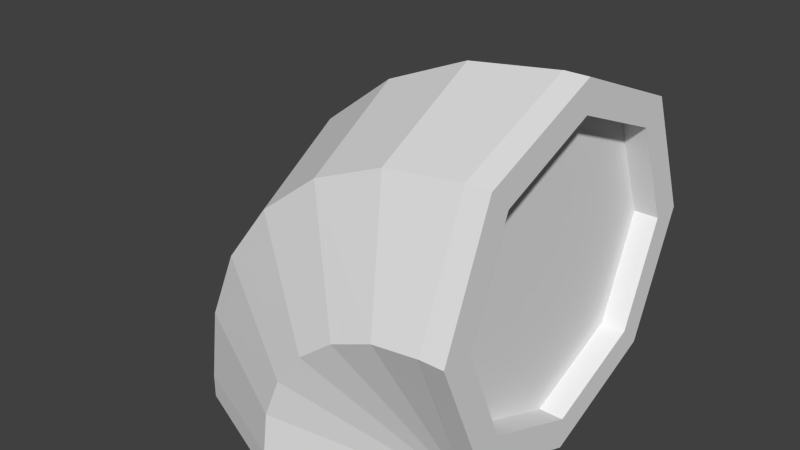 # Source: pipebend.blend  (saved by Blender 2.79.0; exported with 4.5.12 LTS)
import bpy
from mathutils import Matrix  # noqa: F401  (used for matrix-valued properties, if any)

bpy.ops.wm.read_factory_settings(use_empty=True)
scene = bpy.context.scene
scene.name = 'Scene'

# ---- collections
col_collection_1 = bpy.data.collections.new('Collection 1'); scene.collection.children.link(col_collection_1)

# ---- world
world_world = bpy.data.worlds.new('World'); scene.world = world_world
world_world.color = (0.05088, 0.05088, 0.05088)
world_world.use_sun_shadow = False
world_world.sun_shadow_jitter_overblur = 0.0
world_world.cycles.sampling_method = 'NONE'
world_world.cycles.sample_map_resolution = 256

# ---- meshes
me_cube_000 = bpy.data.meshes.new('Cube.000')
me_cube_000.from_pydata([(1.073e-06, 0.72, -0.25), (-0.1556, 0.6556, -0.25), (-0.22, 0.5, -0.25), (-0.1556, 0.3444, -0.25), (1.103e-06, 0.28, -0.25), (0.1556, 0.3444, -0.25), (0.22, 0.5, -0.25), (0.1556, 0.6556, -0.25), (1.073e-06, 0.72, -0.22), (-0.1556, 0.6556, -0.22), (-0.22, 0.5, -0.22), (-0.1556, 0.3444, -0.22), (1.103e-06, 0.28, -0.22), (0.1556, 0.3444, -0.22), (0.22, 0.5, -0.22), (0.1556, 0.6556, -0.22), (0.22, 0.72, 0.0), (0.22, 0.6556, 0.1556), (0.22, 0.28, -4.47e-08), (0.22, 0.3444, -0.1556), (0.22, 0.6556, -0.1556), (0.25, 0.72, 5.96e-08), (0.25, 0.6556, 0.1556), (0.25, 0.5, 0.22), (0.25, 0.3444, 0.1556), (0.25, 0.28, 0.0), (0.25, 0.3444, -0.1556), (0.25, 0.5, -0.22), (0.25, 0.6556, -0.1556), (0.22, 0.5, 0.22), (0.22, 0.3444, 0.1556), (0.25, 0.6808, 5.96e-08), (0.25, 0.6279, 0.1279), (0.25, 0.5, 0.1808), (0.25, 0.3721, 0.1279), (0.25, 0.3192, 0.0), (0.25, 0.3721, -0.1279), (0.25, 0.5, -0.1808), (0.25, 0.6279, -0.1279), (0.22, 0.6808, 5.96e-08), (0.22, 0.6279, 0.1279), (0.22, 0.5, 0.1808), (0.22, 0.3721, 0.1279), (0.22, 0.3192, 0.0), (0.22, 0.3721, -0.1279), (0.22, 0.5, -0.1808), (0.22, 0.6279, -0.1279), (1.073e-06, 0.6923, -0.25), (-0.136, 0.636, -0.25), (-0.1923, 0.5, -0.25), (-0.136, 0.364, -0.25), (1.103e-06, 0.3077, -0.25), (0.136, 0.364, -0.25), (0.1923, 0.5, -0.25), (0.136, 0.636, -0.25), (1.073e-06, 0.6923, -0.22), (-0.136, 0.636, -0.22), (-0.1923, 0.5, -0.22), (-0.136, 0.364, -0.22), (1.103e-06, 0.3077, -0.22), (0.136, 0.364, -0.22), (0.1923, 0.5, -0.22), (0.136, 0.636, -0.22), (0.007263, 0.72, -0.1639), (-0.143, 0.6556, -0.1237), (-0.2052, 0.5, -0.107), (-0.143, 0.3444, -0.1237), (0.007263, 0.28, -0.1639), (0.1575, 0.3444, -0.2042), (0.2198, 0.5, -0.2209), (0.1575, 0.6556, -0.2042), (0.02902, 0.72, -0.1108), (-0.1057, 0.6556, -0.033), (-0.1615, 0.5, -0.0007849), (-0.1057, 0.3444, -0.033), (0.02902, 0.28, -0.1108), (0.1637, 0.3444, -0.1886), (0.2195, 0.5, -0.2208), (0.1637, 0.6556, -0.1886), (0.0638, 0.72, -0.06508), (-0.0462, 0.6556, 0.04492), (-0.09177, 0.5, 0.09049), (-0.0462, 0.3444, 0.04492), (0.0638, 0.28, -0.06508), (0.1738, 0.3444, -0.1751), (0.2194, 0.5, -0.2206), (0.1738, 0.6556, -0.1751), (0.1092, 0.72, -0.02993), (0.03143, 0.6556, 0.1048), (-0.0007838, 0.5, 0.1606), (0.03143, 0.3444, 0.1048), (0.1092, 0.28, -0.02993), (0.187, 0.3444, -0.1646), (0.2192, 0.5, -0.2205), (0.187, 0.6556, -0.1646), (0.1622, 0.72, -0.007731), (0.1219, 0.6556, 0.1425), (0.1052, 0.5, 0.2048), (0.1219, 0.3444, 0.1425), (0.1622, 0.28, -0.007731), (0.2024, 0.3444, -0.158), (0.2191, 0.5, -0.2202), (0.2024, 0.6556, -0.158), (0.22, 0.72, -0.0002346), (0.22, 0.6556, 0.1553), (0.22, 0.5, 0.2198), (0.22, 0.3444, 0.1553), (0.22, 0.28, -0.0002347), (0.22, 0.3444, -0.1558), (0.22, 0.5, -0.2202), (0.22, 0.6556, -0.1558)], [], [(7, 15, 14, 6), (5, 13, 12, 4), (3, 11, 10, 2), (1, 9, 8, 0), (0, 8, 15, 7), (6, 14, 13, 5), (4, 12, 11, 3), (2, 10, 9, 1), (6, 5, 52, 53), (0, 7, 54, 47), (1, 0, 47, 48), (3, 2, 49, 50), (5, 4, 51, 52), (7, 6, 53, 54), (19, 26, 25, 18), (17, 22, 21, 16), (16, 21, 28, 20), (20, 28, 27, 14), (30, 24, 23, 29), (14, 27, 26, 19), (18, 25, 24, 30), (29, 23, 22, 17), (27, 28, 38, 37), (25, 26, 36, 35), (23, 24, 34, 33), (21, 22, 32, 31), (28, 21, 31, 38), (26, 27, 37, 36), (24, 25, 35, 34), (22, 23, 33, 32), (36, 37, 45, 44), (34, 35, 43, 42), (32, 33, 41, 40), (37, 38, 46, 45), (35, 36, 44, 43), (33, 34, 42, 41), (31, 32, 40, 39), (38, 31, 39, 46), (44, 45, 46), (46, 39, 44), (39, 40, 43), (39, 43, 44), (41, 42, 40), (40, 42, 43), (4, 3, 50, 51), (2, 1, 48, 49), (53, 52, 60, 61), (48, 47, 55, 56), (50, 49, 57, 58), (52, 51, 59, 60), (54, 53, 61, 62), (49, 48, 56, 57), (51, 50, 58, 59), (47, 54, 62, 55), (62, 61, 55), (61, 59, 56), (60, 59, 61), (59, 57, 56), (61, 56, 55), (59, 58, 57), (8, 9, 64, 63), (15, 8, 63, 70), (13, 14, 69, 68), (11, 12, 67, 66), (9, 10, 65, 64), (14, 15, 70, 69), (12, 13, 68, 67), (10, 11, 66, 65), (70, 63, 71, 78), (68, 69, 77, 76), (66, 67, 75, 74), (64, 65, 73, 72), (69, 70, 78, 77), (67, 68, 76, 75), (65, 66, 74, 73), (63, 64, 72, 71), (73, 74, 82, 81), (71, 72, 80, 79), (78, 71, 79, 86), (76, 77, 85, 84), (74, 75, 83, 82), (72, 73, 81, 80), (77, 78, 86, 85), (75, 76, 84, 83), (85, 86, 94, 93), (83, 84, 92, 91), (81, 82, 90, 89), (79, 80, 88, 87), (86, 79, 87, 94), (84, 85, 93, 92), (82, 83, 91, 90), (80, 81, 89, 88), (90, 91, 99, 98), (88, 89, 97, 96), (93, 94, 102, 101), (91, 92, 100, 99), (89, 90, 98, 97), (87, 88, 96, 95), (94, 87, 95, 102), (92, 93, 101, 100), (102, 95, 103, 110), (100, 101, 109, 108), (98, 99, 107, 106), (96, 97, 105, 104), (101, 102, 110, 109), (99, 100, 108, 107), (97, 98, 106, 105), (95, 96, 104, 103)])
_uv = me_cube_000.uv_layers.new(name='UVMap')
_uv.uv.foreach_set('vector', [0.2748, 0.1991, 0.2542, 0.1974, 0.3104, 0.1167, 0.3183, 0.1327, 0.3978, 0.1275, 0.4095, 0.1097, 0.4427, 0.1897, 0.4306, 0.1906, 0.4201, 0.238, 0.4273, 0.2423, 0.3973, 0.2716, 0.394, 0.2647, 0.356, 0.2711, 0.3554, 0.2796, 0.3026, 0.266, 0.31, 0.257, 0.31, 0.257, 0.3026, 0.266, 0.2542, 0.1974, 0.2748, 0.1991, 0.3183, 0.1327, 0.3104, 0.1167, 0.4095, 0.1097, 0.3978, 0.1275, 0.4306, 0.1906, 0.4427, 0.1897, 0.4273, 0.2423, 0.4201, 0.238, 0.2579, 0.04652, 0.2968, 0.1243, 0.08457, 0.4444, 0.009383, 0.4312, 0.3183, 0.1327, 0.3978, 0.1275, 0.3906, 0.1398, 0.3245, 0.1443, 0.31, 0.257, 0.2748, 0.1991, 0.2887, 0.2002, 0.3158, 0.2504, 0.356, 0.2711, 0.31, 0.257, 0.3158, 0.2504, 0.3568, 0.2644, 0.4201, 0.238, 0.394, 0.2647, 0.3914, 0.2593, 0.4142, 0.2348, 0.3978, 0.1275, 0.4306, 0.1906, 0.4213, 0.1919, 0.3906, 0.1398, 0.2748, 0.1991, 0.3183, 0.1327, 0.3245, 0.1443, 0.2887, 0.2002, 0.233, 0.4618, 0.2825, 0.4847, 0.2878, 0.7286, 0.2372, 0.7487, 0.9413, 0.7452, 0.8918, 0.7226, 0.8823, 0.4793, 0.9327, 0.4593, 0.9327, 0.4593, 0.8823, 0.4793, 0.7033, 0.309, 0.7258, 0.2594, 0.7258, 0.2594, 0.7033, 0.309, 0.4558, 0.3107, 0.4373, 0.2594, 0.4491, 0.942, 0.4708, 0.8926, 0.7188, 0.8943, 0.7367, 0.9457, 0.4373, 0.2594, 0.4558, 0.3107, 0.2825, 0.4847, 0.233, 0.4618, 0.2372, 0.7487, 0.2878, 0.7286, 0.4708, 0.8926, 0.4491, 0.942, 0.7367, 0.9457, 0.7188, 0.8943, 0.8918, 0.7226, 0.9413, 0.7452, 0.4558, 0.3107, 0.7033, 0.309, 0.6807, 0.3624, 0.4769, 0.3646, 0.2878, 0.7286, 0.2825, 0.4847, 0.3354, 0.5073, 0.3403, 0.7056, 0.7188, 0.8943, 0.4708, 0.8926, 0.4931, 0.8388, 0.6985, 0.8404, 0.8823, 0.4793, 0.8918, 0.7226, 0.8391, 0.7006, 0.8293, 0.502, 0.7033, 0.309, 0.8823, 0.4793, 0.8293, 0.502, 0.6807, 0.3624, 0.2825, 0.4847, 0.4558, 0.3107, 0.4769, 0.3646, 0.3354, 0.5073, 0.4708, 0.8926, 0.2878, 0.7286, 0.3403, 0.7056, 0.4931, 0.8388, 0.8918, 0.7226, 0.7188, 0.8943, 0.6985, 0.8404, 0.8391, 0.7006, 0.3354, 0.5073, 0.4769, 0.3646, 0.4959, 0.4042, 0.3765, 0.5213, 0.4931, 0.8388, 0.3403, 0.7056, 0.3783, 0.6848, 0.507, 0.7962, 0.8391, 0.7006, 0.6985, 0.8404, 0.6802, 0.8006, 0.7982, 0.6874, 0.4769, 0.3646, 0.6807, 0.3624, 0.6667, 0.4044, 0.4959, 0.4042, 0.3403, 0.7056, 0.3354, 0.5073, 0.3765, 0.5213, 0.3783, 0.6848, 0.6985, 0.8404, 0.4931, 0.8388, 0.507, 0.7962, 0.6802, 0.8006, 0.8293, 0.502, 0.8391, 0.7006, 0.7982, 0.6874, 0.7906, 0.5226, 0.6807, 0.3624, 0.8293, 0.502, 0.7906, 0.5226, 0.6667, 0.4044, 0.16, 0.1747, 0.4907, 0.03774, 0.8214, 0.1747, 0.8214, 0.1747, 0.9584, 0.5054, 0.16, 0.1747, 0.9584, 0.5054, 0.8214, 0.8361, 0.02298, 0.5054, 0.9584, 0.5054, 0.02298, 0.5054, 0.16, 0.1747, 0.4907, 0.9731, 0.16, 0.8361, 0.8214, 0.8361, 0.8214, 0.8361, 0.16, 0.8361, 0.02298, 0.5054, 0.4306, 0.1906, 0.4201, 0.238, 0.4142, 0.2348, 0.4213, 0.1919, 0.394, 0.2647, 0.356, 0.2711, 0.3568, 0.2644, 0.3914, 0.2593, 0.3245, 0.1443, 0.3906, 0.1398, 0.3849, 0.1528, 0.332, 0.1556, 0.3568, 0.2644, 0.3158, 0.2504, 0.322, 0.2427, 0.3575, 0.2565, 0.4142, 0.2348, 0.3914, 0.2593, 0.3881, 0.2537, 0.4074, 0.2321, 0.3906, 0.1398, 0.4213, 0.1919, 0.4117, 0.1947, 0.3849, 0.1528, 0.2887, 0.2002, 0.3245, 0.1443, 0.332, 0.1556, 0.303, 0.2002, 0.3914, 0.2593, 0.3568, 0.2644, 0.3575, 0.2565, 0.3881, 0.2537, 0.4213, 0.1919, 0.4142, 0.2348, 0.4074, 0.2321, 0.4117, 0.1947, 0.3158, 0.2504, 0.2887, 0.2002, 0.303, 0.2002, 0.322, 0.2427, 0.8138, 0.1837, 0.9458, 0.5025, 0.4949, 0.0516, 0.9458, 0.5025, 0.4949, 0.9535, 0.1761, 0.1837, 0.8138, 0.8214, 0.4949, 0.9535, 0.9458, 0.5025, 0.4949, 0.9535, 0.044, 0.5025, 0.1761, 0.1837, 0.9458, 0.5025, 0.1761, 0.1837, 0.4949, 0.0516, 0.4949, 0.9535, 0.1761, 0.8214, 0.044, 0.5025, 0.3026, 0.266, 0.3554, 0.2796, 0.3558, 0.3089, 0.2885, 0.2861, 0.2542, 0.1974, 0.3026, 0.266, 0.2885, 0.2861, 0.2417, 0.1966, 0.4095, 0.1097, 0.3104, 0.1167, 0.3095, 0.115, 0.4156, 0.09851, 0.4273, 0.2423, 0.4427, 0.1897, 0.4675, 0.1881, 0.4511, 0.2581, 0.3554, 0.2796, 0.3973, 0.2716, 0.411, 0.2972, 0.3558, 0.3089, 0.3104, 0.1167, 0.2542, 0.1974, 0.2417, 0.1966, 0.3095, 0.115, 0.4427, 0.1897, 0.4095, 0.1097, 0.4156, 0.09851, 0.4675, 0.1881, 0.3973, 0.2716, 0.4273, 0.2423, 0.4511, 0.2581, 0.411, 0.2972, 0.2417, 0.1966, 0.2885, 0.2861, 0.2679, 0.3104, 0.2279, 0.1951, 0.4156, 0.09851, 0.3095, 0.115, 0.3085, 0.1133, 0.4217, 0.08566, 0.4511, 0.2581, 0.4675, 0.1881, 0.4995, 0.1834, 0.4848, 0.2783, 0.3558, 0.3089, 0.411, 0.2972, 0.4307, 0.3336, 0.3546, 0.3484, 0.3095, 0.115, 0.2417, 0.1966, 0.2279, 0.1951, 0.3085, 0.1133, 0.4675, 0.1881, 0.4156, 0.09851, 0.4217, 0.08566, 0.4995, 0.1834, 0.411, 0.2972, 0.4511, 0.2581, 0.4848, 0.2783, 0.4307, 0.3336, 0.2885, 0.2861, 0.3558, 0.3089, 0.3546, 0.3484, 0.2679, 0.3104, 0.4307, 0.3336, 0.4848, 0.2783, 0.5342, 0.3039, 0.459, 0.3858, 0.2679, 0.3104, 0.3546, 0.3484, 0.3494, 0.4037, 0.2373, 0.3388, 0.2279, 0.1951, 0.2679, 0.3104, 0.2373, 0.3388, 0.2128, 0.1921, 0.4217, 0.08566, 0.3085, 0.1133, 0.3075, 0.1115, 0.4273, 0.07098, 0.4848, 0.2783, 0.4995, 0.1834, 0.5405, 0.1726, 0.5342, 0.3039, 0.3546, 0.3484, 0.4307, 0.3336, 0.459, 0.3858, 0.3494, 0.4037, 0.3085, 0.1133, 0.2279, 0.1951, 0.2128, 0.1921, 0.3075, 0.1115, 0.4995, 0.1834, 0.4217, 0.08566, 0.4273, 0.07098, 0.5405, 0.1726, 0.3075, 0.1115, 0.2128, 0.1921, 0.1968, 0.1872, 0.3064, 0.1096, 0.5405, 0.1726, 0.4273, 0.07098, 0.4316, 0.0544, 0.5933, 0.1505, 0.459, 0.3858, 0.5342, 0.3039, 0.6104, 0.3364, 0.5015, 0.4644, 0.2373, 0.3388, 0.3494, 0.4037, 0.3354, 0.4849, 0.1911, 0.3707, 0.2128, 0.1921, 0.2373, 0.3388, 0.1911, 0.3707, 0.1968, 0.1872, 0.4273, 0.07098, 0.3075, 0.1115, 0.3064, 0.1096, 0.4316, 0.0544, 0.5342, 0.3039, 0.5405, 0.1726, 0.5933, 0.1505, 0.6104, 0.3364, 0.3494, 0.4037, 0.459, 0.3858, 0.5015, 0.4644, 0.3354, 0.4849, 0.6104, 0.3364, 0.5933, 0.1505, 0.6616, 0.1073, 0.7382, 0.3776, 0.3354, 0.4849, 0.5015, 0.4644, 0.5683, 0.5882, 0.3003, 0.6131, 0.3064, 0.1096, 0.1968, 0.1872, 0.1815, 0.1805, 0.3053, 0.1075, 0.5933, 0.1505, 0.4316, 0.0544, 0.4341, 0.03734, 0.6616, 0.1073, 0.5015, 0.4644, 0.6104, 0.3364, 0.7382, 0.3776, 0.5683, 0.5882, 0.1911, 0.3707, 0.3354, 0.4849, 0.3003, 0.6131, 0.1195, 0.404, 0.1968, 0.1872, 0.1911, 0.3707, 0.1195, 0.404, 0.1815, 0.1805, 0.4316, 0.0544, 0.3064, 0.1096, 0.3053, 0.1075, 0.4341, 0.03734, 0.1815, 0.1805, 0.1195, 0.404, 0.009288, 0.4161, 0.1674, 0.1693, 0.4341, 0.03734, 0.3053, 0.1075, 0.304, 0.1052, 0.432, 0.01898, 0.7382, 0.3776, 0.6616, 0.1073, 0.7336, 0.01898, 0.9907, 0.3926, 0.3003, 0.6131, 0.5683, 0.5882, 0.7368, 0.9019, 0.1756, 0.8291, 0.3053, 0.1075, 0.1815, 0.1805, 0.1674, 0.1693, 0.304, 0.1052, 0.6616, 0.1073, 0.4341, 0.03734, 0.432, 0.01898, 0.7336, 0.01898, 0.5683, 0.5882, 0.7382, 0.3776, 0.9907, 0.3926, 0.7368, 0.9019, 0.1195, 0.404, 0.3003, 0.6131, 0.1756, 0.8291, 0.009288, 0.4161])
me_cube_000.use_remesh_preserve_volume = False
me_cube_000.use_remesh_preserve_attributes = False
me_cube_000.use_mirror_vertex_groups = False
me_cube_000.update()

# ---- objects
ob_cube_001 = bpy.data.objects.new('Cube.001', me_cube_000)

# ---- transforms, parenting, visibility, modifiers, constraints
ob_cube_001.location = (0.0, -0.5, 0.0)
ob_cube_001.lineart.crease_threshold = 0.0

# ---- collection membership
col_collection_1.objects.link(ob_cube_001)

# ---- scene / render settings (as saved in the file)
scene.frame_start = 1; scene.frame_end = 250; scene.frame_set(1)
scene.render.engine = 'BLENDER_EEVEE_NEXT'
scene.render.image_settings.color_mode = 'RGB'
scene.render.image_settings.compression = 90
scene.render.resolution_percentage = 50
scene.render.dither_intensity = 0.0
scene.cycles.use_denoising = False
scene.cycles.samples = 10
scene.cycles.sampling_pattern = 'TABULATED_SOBOL'
scene.cycles.light_sampling_threshold = 0.0
scene.cycles.use_adaptive_sampling = False
scene.cycles.use_light_tree = False
scene.cycles.blur_glossy = 0.0
scene.cycles.volume_bounces = 1
scene.cycles.pixel_filter_type = 'GAUSSIAN'
scene.cycles.sample_clamp_indirect = 0.0
scene.view_settings.view_transform = 'Standard'
bpy.context.view_layer.update()

# ---- added for rendering (the .blend has no active camera and no usable light): camera, sun
cam_auto = bpy.data.cameras.new('AutoCamera')
cam_auto.lens = 50.0
cam_auto.sensor_width = 36.0
cam_auto.clip_end = 1000.0
ob_auto_camera = bpy.data.objects.new('AutoCamera', cam_auto)
scene.collection.objects.link(ob_auto_camera)
ob_auto_camera.location = (0.752516, -0.885018, 0.575012)
ob_auto_camera.rotation_euler = (1.09748, -7.21219e-08, 0.694738)
scene.camera = ob_auto_camera
light_auto_sun = bpy.data.lights.new('AutoSun', 'SUN')
light_auto_sun.energy = 3.0
light_auto_sun.angle = 0.0523599
ob_auto_sun = bpy.data.objects.new('AutoSun', light_auto_sun)
scene.collection.objects.link(ob_auto_sun)
ob_auto_sun.rotation_euler = (0.872665, 0.174533, 0.523599)
bpy.context.view_layer.update()
